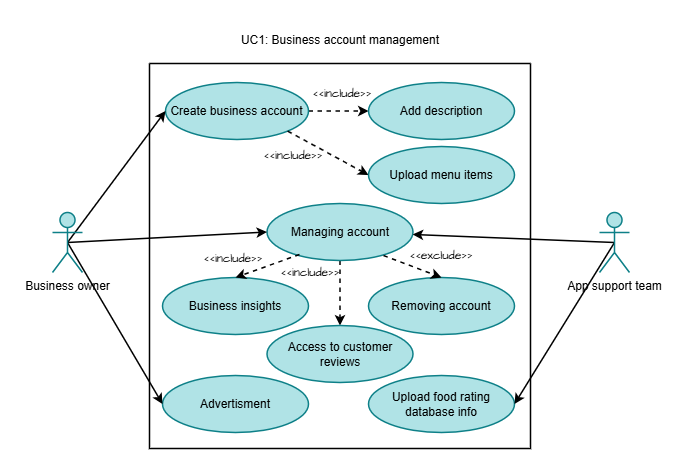

The diagram above was exported from draw.io. Its source (the exported page's mxGraphModel, read from the mxfile embedded in the PNG):
<mxGraphModel dx="1741" dy="595" grid="0" gridSize="10" guides="1" tooltips="1" connect="1" arrows="1" fold="1" page="0" pageScale="1" pageWidth="827" pageHeight="1169" math="0" shadow="0">
  <root>
    <mxCell id="0" />
    <mxCell id="1" parent="0" />
    <mxCell id="jSX6M_SEUlzSiA3noe3z-2" value="" style="swimlane;startSize=0;labelBackgroundColor=none;rounded=1;strokeWidth=1.5;" parent="1" vertex="1">
      <mxGeometry x="82" y="100" width="381" height="385" as="geometry" />
    </mxCell>
    <mxCell id="mBEjzRdOJJfMS7nL1u3q-18" style="rounded=1;orthogonalLoop=1;jettySize=auto;html=1;exitX=1;exitY=0.5;exitDx=0;exitDy=0;entryX=0;entryY=0.5;entryDx=0;entryDy=0;labelBackgroundColor=none;fontColor=default;strokeWidth=1.5;dashed=1;" parent="jSX6M_SEUlzSiA3noe3z-2" source="jSX6M_SEUlzSiA3noe3z-3" target="mBEjzRdOJJfMS7nL1u3q-15" edge="1">
      <mxGeometry relative="1" as="geometry" />
    </mxCell>
    <mxCell id="jSX6M_SEUlzSiA3noe3z-3" value="Create business account" style="ellipse;whiteSpace=wrap;html=1;labelBackgroundColor=none;rounded=1;fillColor=#b0e3e6;strokeColor=#0e8088;strokeWidth=1.5;" parent="jSX6M_SEUlzSiA3noe3z-2" vertex="1">
      <mxGeometry x="16" y="19" width="143" height="57" as="geometry" />
    </mxCell>
    <mxCell id="mBEjzRdOJJfMS7nL1u3q-3" value="Removing account" style="ellipse;whiteSpace=wrap;html=1;labelBackgroundColor=none;rounded=1;fillColor=#b0e3e6;strokeColor=#0e8088;strokeWidth=1.5;" parent="jSX6M_SEUlzSiA3noe3z-2" vertex="1">
      <mxGeometry x="219" y="214" width="146" height="57" as="geometry" />
    </mxCell>
    <mxCell id="mBEjzRdOJJfMS7nL1u3q-2" value="Advertisment" style="ellipse;whiteSpace=wrap;html=1;labelBackgroundColor=none;rounded=1;fillColor=#b0e3e6;strokeColor=#0e8088;strokeWidth=1.5;" parent="jSX6M_SEUlzSiA3noe3z-2" vertex="1">
      <mxGeometry x="13" y="312" width="146" height="57" as="geometry" />
    </mxCell>
    <mxCell id="mBEjzRdOJJfMS7nL1u3q-19" style="rounded=1;orthogonalLoop=1;jettySize=auto;html=1;exitX=1;exitY=1;exitDx=0;exitDy=0;entryX=0;entryY=0.5;entryDx=0;entryDy=0;labelBackgroundColor=none;fontColor=default;strokeWidth=1.5;dashed=1;" parent="jSX6M_SEUlzSiA3noe3z-2" source="jSX6M_SEUlzSiA3noe3z-3" target="jSX6M_SEUlzSiA3noe3z-9" edge="1">
      <mxGeometry relative="1" as="geometry" />
    </mxCell>
    <mxCell id="mBEjzRdOJJfMS7nL1u3q-15" value="Add description" style="ellipse;whiteSpace=wrap;html=1;labelBackgroundColor=none;rounded=1;fillColor=#b0e3e6;strokeColor=#0e8088;strokeWidth=1.5;" parent="jSX6M_SEUlzSiA3noe3z-2" vertex="1">
      <mxGeometry x="219" y="19" width="146" height="57" as="geometry" />
    </mxCell>
    <mxCell id="jSX6M_SEUlzSiA3noe3z-9" value="Upload menu items" style="ellipse;whiteSpace=wrap;html=1;labelBackgroundColor=none;rounded=1;fillColor=#b0e3e6;strokeColor=#0e8088;strokeWidth=1.5;" parent="jSX6M_SEUlzSiA3noe3z-2" vertex="1">
      <mxGeometry x="219" y="83" width="146" height="57" as="geometry" />
    </mxCell>
    <mxCell id="mBEjzRdOJJfMS7nL1u3q-20" value="Upload food rating database info" style="ellipse;whiteSpace=wrap;html=1;labelBackgroundColor=none;rounded=1;fillColor=#b0e3e6;strokeColor=#0e8088;strokeWidth=1.5;" parent="jSX6M_SEUlzSiA3noe3z-2" vertex="1">
      <mxGeometry x="219" y="312" width="146" height="57" as="geometry" />
    </mxCell>
    <mxCell id="DgAYK1jqJF5bLzPzo2XW-2" value="&amp;lt;&amp;lt;include&amp;gt;&amp;gt;" style="text;html=1;align=center;verticalAlign=middle;whiteSpace=wrap;rounded=0;fontFamily=Architects Daughter;fontSource=https%3A%2F%2Ffonts.googleapis.com%2Fcss%3Ffamily%3DArchitects%2BDaughter;" vertex="1" parent="jSX6M_SEUlzSiA3noe3z-2">
      <mxGeometry x="163" y="16" width="60" height="30" as="geometry" />
    </mxCell>
    <mxCell id="DgAYK1jqJF5bLzPzo2XW-3" value="&amp;lt;&amp;lt;include&amp;gt;&amp;gt;" style="text;html=1;align=center;verticalAlign=middle;whiteSpace=wrap;rounded=0;fontFamily=Architects Daughter;fontSource=https://fonts.googleapis.com/css?family=Architects+Daughter;" vertex="1" parent="jSX6M_SEUlzSiA3noe3z-2">
      <mxGeometry x="114" y="78" width="60" height="30" as="geometry" />
    </mxCell>
    <mxCell id="DgAYK1jqJF5bLzPzo2XW-8" style="rounded=0;hachureGap=4;orthogonalLoop=1;jettySize=auto;html=1;exitX=0.5;exitY=1;exitDx=0;exitDy=0;fontFamily=Architects Daughter;fontSource=https%3A%2F%2Ffonts.googleapis.com%2Fcss%3Ffamily%3DArchitects%2BDaughter;strokeWidth=1.5;dashed=1;" edge="1" parent="jSX6M_SEUlzSiA3noe3z-2" source="DgAYK1jqJF5bLzPzo2XW-4" target="mBEjzRdOJJfMS7nL1u3q-1">
      <mxGeometry relative="1" as="geometry" />
    </mxCell>
    <mxCell id="DgAYK1jqJF5bLzPzo2XW-4" value="Managing account" style="ellipse;whiteSpace=wrap;html=1;labelBackgroundColor=none;rounded=1;fillColor=#b0e3e6;strokeColor=#0e8088;strokeWidth=1.5;" vertex="1" parent="jSX6M_SEUlzSiA3noe3z-2">
      <mxGeometry x="117.5" y="140" width="146" height="57" as="geometry" />
    </mxCell>
    <mxCell id="Vl1OLva25MWz7iRFG3Jk-2" value="Business insights" style="ellipse;whiteSpace=wrap;html=1;labelBackgroundColor=none;rounded=1;fillColor=#b0e3e6;strokeColor=#0e8088;strokeWidth=1.5;" parent="jSX6M_SEUlzSiA3noe3z-2" vertex="1">
      <mxGeometry x="13" y="214" width="146" height="57" as="geometry" />
    </mxCell>
    <mxCell id="mBEjzRdOJJfMS7nL1u3q-1" value="Access to customer reviews" style="ellipse;whiteSpace=wrap;html=1;labelBackgroundColor=none;rounded=1;fillColor=#b0e3e6;strokeColor=#0e8088;strokeWidth=1.5;" parent="jSX6M_SEUlzSiA3noe3z-2" vertex="1">
      <mxGeometry x="117.5" y="262" width="146" height="57" as="geometry" />
    </mxCell>
    <mxCell id="DgAYK1jqJF5bLzPzo2XW-9" style="rounded=0;hachureGap=4;orthogonalLoop=1;jettySize=auto;html=1;exitX=0.5;exitY=1;exitDx=0;exitDy=0;fontFamily=Architects Daughter;fontSource=https%3A%2F%2Ffonts.googleapis.com%2Fcss%3Ffamily%3DArchitects%2BDaughter;strokeWidth=1.5;dashed=1;entryX=0.5;entryY=0;entryDx=0;entryDy=0;" edge="1" parent="jSX6M_SEUlzSiA3noe3z-2" target="mBEjzRdOJJfMS7nL1u3q-3">
      <mxGeometry relative="1" as="geometry">
        <mxPoint x="234" y="192" as="sourcePoint" />
        <mxPoint x="234" y="245" as="targetPoint" />
      </mxGeometry>
    </mxCell>
    <mxCell id="DgAYK1jqJF5bLzPzo2XW-10" style="rounded=0;hachureGap=4;orthogonalLoop=1;jettySize=auto;html=1;exitX=0.5;exitY=1;exitDx=0;exitDy=0;fontFamily=Architects Daughter;fontSource=https%3A%2F%2Ffonts.googleapis.com%2Fcss%3Ffamily%3DArchitects%2BDaughter;strokeWidth=1.5;dashed=1;entryX=0.5;entryY=0;entryDx=0;entryDy=0;" edge="1" parent="jSX6M_SEUlzSiA3noe3z-2" target="Vl1OLva25MWz7iRFG3Jk-2">
      <mxGeometry relative="1" as="geometry">
        <mxPoint x="150" y="191" as="sourcePoint" />
        <mxPoint x="150" y="244" as="targetPoint" />
      </mxGeometry>
    </mxCell>
    <mxCell id="DgAYK1jqJF5bLzPzo2XW-13" value="&amp;lt;&amp;lt;exclude&amp;gt;&amp;gt;" style="text;html=1;align=center;verticalAlign=middle;whiteSpace=wrap;rounded=0;fontFamily=Architects Daughter;fontSource=https://fonts.googleapis.com/css?family=Architects+Daughter;" vertex="1" parent="jSX6M_SEUlzSiA3noe3z-2">
      <mxGeometry x="262" y="177.5" width="60" height="30" as="geometry" />
    </mxCell>
    <mxCell id="DgAYK1jqJF5bLzPzo2XW-14" value="&amp;lt;&amp;lt;include&amp;gt;&amp;gt;" style="text;html=1;align=center;verticalAlign=middle;whiteSpace=wrap;rounded=0;fontFamily=Architects Daughter;fontSource=https://fonts.googleapis.com/css?family=Architects+Daughter;" vertex="1" parent="jSX6M_SEUlzSiA3noe3z-2">
      <mxGeometry x="54" y="181" width="60" height="30" as="geometry" />
    </mxCell>
    <mxCell id="DgAYK1jqJF5bLzPzo2XW-15" value="&amp;lt;&amp;lt;include&amp;gt;&amp;gt;" style="text;html=1;align=center;verticalAlign=middle;whiteSpace=wrap;rounded=0;fontFamily=Architects Daughter;fontSource=https://fonts.googleapis.com/css?family=Architects+Daughter;" vertex="1" parent="jSX6M_SEUlzSiA3noe3z-2">
      <mxGeometry x="131" y="195" width="60" height="30" as="geometry" />
    </mxCell>
    <mxCell id="mBEjzRdOJJfMS7nL1u3q-9" style="rounded=1;orthogonalLoop=1;jettySize=auto;html=1;exitX=0.5;exitY=0.5;exitDx=0;exitDy=0;exitPerimeter=0;entryX=0;entryY=0.5;entryDx=0;entryDy=0;labelBackgroundColor=none;fontColor=default;strokeWidth=1.5;" parent="1" source="jSX6M_SEUlzSiA3noe3z-4" target="jSX6M_SEUlzSiA3noe3z-3" edge="1">
      <mxGeometry relative="1" as="geometry" />
    </mxCell>
    <mxCell id="mBEjzRdOJJfMS7nL1u3q-10" style="rounded=1;orthogonalLoop=1;jettySize=auto;html=1;exitX=0.5;exitY=0.5;exitDx=0;exitDy=0;exitPerimeter=0;entryX=0;entryY=0.5;entryDx=0;entryDy=0;labelBackgroundColor=none;fontColor=default;strokeWidth=1.5;" parent="1" source="jSX6M_SEUlzSiA3noe3z-4" target="mBEjzRdOJJfMS7nL1u3q-2" edge="1">
      <mxGeometry relative="1" as="geometry" />
    </mxCell>
    <mxCell id="DgAYK1jqJF5bLzPzo2XW-5" style="rounded=0;hachureGap=4;orthogonalLoop=1;jettySize=auto;html=1;entryX=0;entryY=0.5;entryDx=0;entryDy=0;fontFamily=Architects Daughter;fontSource=https%3A%2F%2Ffonts.googleapis.com%2Fcss%3Ffamily%3DArchitects%2BDaughter;strokeWidth=1.5;exitX=0.5;exitY=0.5;exitDx=0;exitDy=0;exitPerimeter=0;" edge="1" parent="1" source="jSX6M_SEUlzSiA3noe3z-4" target="DgAYK1jqJF5bLzPzo2XW-4">
      <mxGeometry relative="1" as="geometry" />
    </mxCell>
    <mxCell id="jSX6M_SEUlzSiA3noe3z-4" value="Business owner" style="shape=umlActor;verticalLabelPosition=bottom;verticalAlign=top;html=1;outlineConnect=0;labelBackgroundColor=none;rounded=1;fillColor=#b0e3e6;strokeColor=#0e8088;strokeWidth=1.5;" parent="1" vertex="1">
      <mxGeometry x="-15" y="249" width="30" height="60" as="geometry" />
    </mxCell>
    <mxCell id="mBEjzRdOJJfMS7nL1u3q-21" style="rounded=1;orthogonalLoop=1;jettySize=auto;html=1;exitX=0.5;exitY=0.5;exitDx=0;exitDy=0;exitPerimeter=0;entryX=1;entryY=0.5;entryDx=0;entryDy=0;labelBackgroundColor=none;fontColor=default;strokeWidth=1.5;" parent="1" source="mBEjzRdOJJfMS7nL1u3q-4" target="mBEjzRdOJJfMS7nL1u3q-20" edge="1">
      <mxGeometry relative="1" as="geometry" />
    </mxCell>
    <mxCell id="DgAYK1jqJF5bLzPzo2XW-6" style="rounded=0;hachureGap=4;orthogonalLoop=1;jettySize=auto;html=1;fontFamily=Architects Daughter;fontSource=https%3A%2F%2Ffonts.googleapis.com%2Fcss%3Ffamily%3DArchitects%2BDaughter;exitX=0.5;exitY=0.5;exitDx=0;exitDy=0;exitPerimeter=0;strokeWidth=1.5;" edge="1" parent="1" source="mBEjzRdOJJfMS7nL1u3q-4" target="DgAYK1jqJF5bLzPzo2XW-4">
      <mxGeometry relative="1" as="geometry" />
    </mxCell>
    <mxCell id="mBEjzRdOJJfMS7nL1u3q-4" value="App support team" style="shape=umlActor;verticalLabelPosition=bottom;verticalAlign=top;html=1;outlineConnect=0;labelBackgroundColor=none;rounded=1;fillColor=#b0e3e6;strokeColor=#0e8088;strokeWidth=1.5;" parent="1" vertex="1">
      <mxGeometry x="532" y="249" width="30" height="60" as="geometry" />
    </mxCell>
    <mxCell id="Vl1OLva25MWz7iRFG3Jk-1" value="UC1: Business account management" style="text;html=1;align=center;verticalAlign=middle;whiteSpace=wrap;rounded=1;labelBackgroundColor=none;" parent="1" vertex="1">
      <mxGeometry x="171.5" y="62" width="202" height="30" as="geometry" />
    </mxCell>
  </root>
</mxGraphModel>